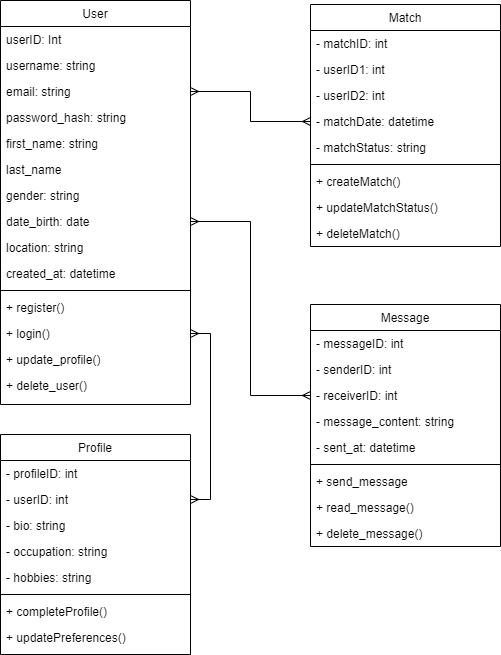

The diagram above was exported from draw.io. Its source (the exported page's mxGraphModel, read from the mxfile embedded in the PNG):
<mxGraphModel dx="1259" dy="662" grid="1" gridSize="10" guides="1" tooltips="1" connect="1" arrows="1" fold="1" page="1" pageScale="1" pageWidth="827" pageHeight="1169" math="0" shadow="0">
  <root>
    <mxCell id="WIyWlLk6GJQsqaUBKTNV-0" />
    <mxCell id="WIyWlLk6GJQsqaUBKTNV-1" parent="WIyWlLk6GJQsqaUBKTNV-0" />
    <mxCell id="zkfFHV4jXpPFQw0GAbJ--0" value="User" style="swimlane;fontStyle=0;align=center;verticalAlign=top;childLayout=stackLayout;horizontal=1;startSize=26;horizontalStack=0;resizeParent=1;resizeLast=0;collapsible=1;marginBottom=0;rounded=0;shadow=0;strokeWidth=1;" parent="WIyWlLk6GJQsqaUBKTNV-1" vertex="1">
      <mxGeometry x="80" y="16" width="190" height="404" as="geometry">
        <mxRectangle x="230" y="140" width="160" height="26" as="alternateBounds" />
      </mxGeometry>
    </mxCell>
    <mxCell id="zkfFHV4jXpPFQw0GAbJ--1" value="userID: Int" style="text;align=left;verticalAlign=top;spacingLeft=4;spacingRight=4;overflow=hidden;rotatable=0;points=[[0,0.5],[1,0.5]];portConstraint=eastwest;" parent="zkfFHV4jXpPFQw0GAbJ--0" vertex="1">
      <mxGeometry y="26" width="190" height="26" as="geometry" />
    </mxCell>
    <mxCell id="zkfFHV4jXpPFQw0GAbJ--2" value="username: string" style="text;align=left;verticalAlign=top;spacingLeft=4;spacingRight=4;overflow=hidden;rotatable=0;points=[[0,0.5],[1,0.5]];portConstraint=eastwest;rounded=0;shadow=0;html=0;" parent="zkfFHV4jXpPFQw0GAbJ--0" vertex="1">
      <mxGeometry y="52" width="190" height="26" as="geometry" />
    </mxCell>
    <mxCell id="zkfFHV4jXpPFQw0GAbJ--3" value="email: string" style="text;align=left;verticalAlign=top;spacingLeft=4;spacingRight=4;overflow=hidden;rotatable=0;points=[[0,0.5],[1,0.5]];portConstraint=eastwest;rounded=0;shadow=0;html=0;" parent="zkfFHV4jXpPFQw0GAbJ--0" vertex="1">
      <mxGeometry y="78" width="190" height="26" as="geometry" />
    </mxCell>
    <mxCell id="hhE10cXOkyBQ8MYOySpN-2" value="password_hash: string" style="text;align=left;verticalAlign=top;spacingLeft=4;spacingRight=4;overflow=hidden;rotatable=0;points=[[0,0.5],[1,0.5]];portConstraint=eastwest;rounded=0;shadow=0;html=0;" vertex="1" parent="zkfFHV4jXpPFQw0GAbJ--0">
      <mxGeometry y="104" width="190" height="26" as="geometry" />
    </mxCell>
    <mxCell id="hhE10cXOkyBQ8MYOySpN-1" value="first_name: string" style="text;align=left;verticalAlign=top;spacingLeft=4;spacingRight=4;overflow=hidden;rotatable=0;points=[[0,0.5],[1,0.5]];portConstraint=eastwest;rounded=0;shadow=0;html=0;" vertex="1" parent="zkfFHV4jXpPFQw0GAbJ--0">
      <mxGeometry y="130" width="190" height="26" as="geometry" />
    </mxCell>
    <mxCell id="hhE10cXOkyBQ8MYOySpN-0" value="last_name" style="text;align=left;verticalAlign=top;spacingLeft=4;spacingRight=4;overflow=hidden;rotatable=0;points=[[0,0.5],[1,0.5]];portConstraint=eastwest;rounded=0;shadow=0;html=0;" vertex="1" parent="zkfFHV4jXpPFQw0GAbJ--0">
      <mxGeometry y="156" width="190" height="26" as="geometry" />
    </mxCell>
    <mxCell id="hhE10cXOkyBQ8MYOySpN-4" value="gender: string" style="text;align=left;verticalAlign=top;spacingLeft=4;spacingRight=4;overflow=hidden;rotatable=0;points=[[0,0.5],[1,0.5]];portConstraint=eastwest;rounded=0;shadow=0;html=0;" vertex="1" parent="zkfFHV4jXpPFQw0GAbJ--0">
      <mxGeometry y="182" width="190" height="26" as="geometry" />
    </mxCell>
    <mxCell id="hhE10cXOkyBQ8MYOySpN-3" value="date_birth: date" style="text;align=left;verticalAlign=top;spacingLeft=4;spacingRight=4;overflow=hidden;rotatable=0;points=[[0,0.5],[1,0.5]];portConstraint=eastwest;rounded=0;shadow=0;html=0;" vertex="1" parent="zkfFHV4jXpPFQw0GAbJ--0">
      <mxGeometry y="208" width="190" height="26" as="geometry" />
    </mxCell>
    <mxCell id="hhE10cXOkyBQ8MYOySpN-6" value="location: string" style="text;align=left;verticalAlign=top;spacingLeft=4;spacingRight=4;overflow=hidden;rotatable=0;points=[[0,0.5],[1,0.5]];portConstraint=eastwest;rounded=0;shadow=0;html=0;" vertex="1" parent="zkfFHV4jXpPFQw0GAbJ--0">
      <mxGeometry y="234" width="190" height="26" as="geometry" />
    </mxCell>
    <mxCell id="hhE10cXOkyBQ8MYOySpN-5" value="created_at: datetime" style="text;align=left;verticalAlign=top;spacingLeft=4;spacingRight=4;overflow=hidden;rotatable=0;points=[[0,0.5],[1,0.5]];portConstraint=eastwest;rounded=0;shadow=0;html=0;" vertex="1" parent="zkfFHV4jXpPFQw0GAbJ--0">
      <mxGeometry y="260" width="190" height="26" as="geometry" />
    </mxCell>
    <mxCell id="zkfFHV4jXpPFQw0GAbJ--4" value="" style="line;html=1;strokeWidth=1;align=left;verticalAlign=middle;spacingTop=-1;spacingLeft=3;spacingRight=3;rotatable=0;labelPosition=right;points=[];portConstraint=eastwest;" parent="zkfFHV4jXpPFQw0GAbJ--0" vertex="1">
      <mxGeometry y="286" width="190" height="8" as="geometry" />
    </mxCell>
    <mxCell id="zkfFHV4jXpPFQw0GAbJ--5" value="+ register()" style="text;align=left;verticalAlign=top;spacingLeft=4;spacingRight=4;overflow=hidden;rotatable=0;points=[[0,0.5],[1,0.5]];portConstraint=eastwest;" parent="zkfFHV4jXpPFQw0GAbJ--0" vertex="1">
      <mxGeometry y="294" width="190" height="26" as="geometry" />
    </mxCell>
    <mxCell id="hhE10cXOkyBQ8MYOySpN-8" value="+ login()" style="text;align=left;verticalAlign=top;spacingLeft=4;spacingRight=4;overflow=hidden;rotatable=0;points=[[0,0.5],[1,0.5]];portConstraint=eastwest;" vertex="1" parent="zkfFHV4jXpPFQw0GAbJ--0">
      <mxGeometry y="320" width="190" height="26" as="geometry" />
    </mxCell>
    <mxCell id="hhE10cXOkyBQ8MYOySpN-7" value="+ update_profile()" style="text;align=left;verticalAlign=top;spacingLeft=4;spacingRight=4;overflow=hidden;rotatable=0;points=[[0,0.5],[1,0.5]];portConstraint=eastwest;" vertex="1" parent="zkfFHV4jXpPFQw0GAbJ--0">
      <mxGeometry y="346" width="190" height="26" as="geometry" />
    </mxCell>
    <mxCell id="hhE10cXOkyBQ8MYOySpN-10" value="+ delete_user()" style="text;align=left;verticalAlign=top;spacingLeft=4;spacingRight=4;overflow=hidden;rotatable=0;points=[[0,0.5],[1,0.5]];portConstraint=eastwest;" vertex="1" parent="zkfFHV4jXpPFQw0GAbJ--0">
      <mxGeometry y="372" width="190" height="26" as="geometry" />
    </mxCell>
    <mxCell id="zkfFHV4jXpPFQw0GAbJ--6" value="Match" style="swimlane;fontStyle=0;align=center;verticalAlign=top;childLayout=stackLayout;horizontal=1;startSize=26;horizontalStack=0;resizeParent=1;resizeLast=0;collapsible=1;marginBottom=0;rounded=0;shadow=0;strokeWidth=1;" parent="WIyWlLk6GJQsqaUBKTNV-1" vertex="1">
      <mxGeometry x="390" y="20" width="190" height="242" as="geometry">
        <mxRectangle x="130" y="380" width="160" height="26" as="alternateBounds" />
      </mxGeometry>
    </mxCell>
    <mxCell id="zkfFHV4jXpPFQw0GAbJ--7" value="- matchID: int" style="text;align=left;verticalAlign=top;spacingLeft=4;spacingRight=4;overflow=hidden;rotatable=0;points=[[0,0.5],[1,0.5]];portConstraint=eastwest;" parent="zkfFHV4jXpPFQw0GAbJ--6" vertex="1">
      <mxGeometry y="26" width="190" height="26" as="geometry" />
    </mxCell>
    <mxCell id="zkfFHV4jXpPFQw0GAbJ--8" value="- userID1: int" style="text;align=left;verticalAlign=top;spacingLeft=4;spacingRight=4;overflow=hidden;rotatable=0;points=[[0,0.5],[1,0.5]];portConstraint=eastwest;rounded=0;shadow=0;html=0;" parent="zkfFHV4jXpPFQw0GAbJ--6" vertex="1">
      <mxGeometry y="52" width="190" height="26" as="geometry" />
    </mxCell>
    <mxCell id="hhE10cXOkyBQ8MYOySpN-12" value="- userID2: int" style="text;align=left;verticalAlign=top;spacingLeft=4;spacingRight=4;overflow=hidden;rotatable=0;points=[[0,0.5],[1,0.5]];portConstraint=eastwest;rounded=0;shadow=0;html=0;" vertex="1" parent="zkfFHV4jXpPFQw0GAbJ--6">
      <mxGeometry y="78" width="190" height="26" as="geometry" />
    </mxCell>
    <mxCell id="hhE10cXOkyBQ8MYOySpN-14" value="- matchDate: datetime" style="text;align=left;verticalAlign=top;spacingLeft=4;spacingRight=4;overflow=hidden;rotatable=0;points=[[0,0.5],[1,0.5]];portConstraint=eastwest;rounded=0;shadow=0;html=0;" vertex="1" parent="zkfFHV4jXpPFQw0GAbJ--6">
      <mxGeometry y="104" width="190" height="26" as="geometry" />
    </mxCell>
    <mxCell id="hhE10cXOkyBQ8MYOySpN-13" value="- matchStatus: string" style="text;align=left;verticalAlign=top;spacingLeft=4;spacingRight=4;overflow=hidden;rotatable=0;points=[[0,0.5],[1,0.5]];portConstraint=eastwest;rounded=0;shadow=0;html=0;" vertex="1" parent="zkfFHV4jXpPFQw0GAbJ--6">
      <mxGeometry y="130" width="190" height="26" as="geometry" />
    </mxCell>
    <mxCell id="zkfFHV4jXpPFQw0GAbJ--9" value="" style="line;html=1;strokeWidth=1;align=left;verticalAlign=middle;spacingTop=-1;spacingLeft=3;spacingRight=3;rotatable=0;labelPosition=right;points=[];portConstraint=eastwest;" parent="zkfFHV4jXpPFQw0GAbJ--6" vertex="1">
      <mxGeometry y="156" width="190" height="8" as="geometry" />
    </mxCell>
    <mxCell id="zkfFHV4jXpPFQw0GAbJ--10" value="+ createMatch()" style="text;align=left;verticalAlign=top;spacingLeft=4;spacingRight=4;overflow=hidden;rotatable=0;points=[[0,0.5],[1,0.5]];portConstraint=eastwest;fontStyle=0" parent="zkfFHV4jXpPFQw0GAbJ--6" vertex="1">
      <mxGeometry y="164" width="190" height="26" as="geometry" />
    </mxCell>
    <mxCell id="hhE10cXOkyBQ8MYOySpN-16" value="+ updateMatchStatus()" style="text;align=left;verticalAlign=top;spacingLeft=4;spacingRight=4;overflow=hidden;rotatable=0;points=[[0,0.5],[1,0.5]];portConstraint=eastwest;fontStyle=0" vertex="1" parent="zkfFHV4jXpPFQw0GAbJ--6">
      <mxGeometry y="190" width="190" height="26" as="geometry" />
    </mxCell>
    <mxCell id="hhE10cXOkyBQ8MYOySpN-15" value="+ deleteMatch()" style="text;align=left;verticalAlign=top;spacingLeft=4;spacingRight=4;overflow=hidden;rotatable=0;points=[[0,0.5],[1,0.5]];portConstraint=eastwest;fontStyle=0" vertex="1" parent="zkfFHV4jXpPFQw0GAbJ--6">
      <mxGeometry y="216" width="190" height="26" as="geometry" />
    </mxCell>
    <mxCell id="zkfFHV4jXpPFQw0GAbJ--17" value="Message" style="swimlane;fontStyle=0;align=center;verticalAlign=top;childLayout=stackLayout;horizontal=1;startSize=26;horizontalStack=0;resizeParent=1;resizeLast=0;collapsible=1;marginBottom=0;rounded=0;shadow=0;strokeWidth=1;" parent="WIyWlLk6GJQsqaUBKTNV-1" vertex="1">
      <mxGeometry x="390" y="320" width="190" height="242" as="geometry">
        <mxRectangle x="550" y="140" width="160" height="26" as="alternateBounds" />
      </mxGeometry>
    </mxCell>
    <mxCell id="zkfFHV4jXpPFQw0GAbJ--18" value="- messageID: int" style="text;align=left;verticalAlign=top;spacingLeft=4;spacingRight=4;overflow=hidden;rotatable=0;points=[[0,0.5],[1,0.5]];portConstraint=eastwest;" parent="zkfFHV4jXpPFQw0GAbJ--17" vertex="1">
      <mxGeometry y="26" width="190" height="26" as="geometry" />
    </mxCell>
    <mxCell id="zkfFHV4jXpPFQw0GAbJ--19" value="- senderID: int" style="text;align=left;verticalAlign=top;spacingLeft=4;spacingRight=4;overflow=hidden;rotatable=0;points=[[0,0.5],[1,0.5]];portConstraint=eastwest;rounded=0;shadow=0;html=0;" parent="zkfFHV4jXpPFQw0GAbJ--17" vertex="1">
      <mxGeometry y="52" width="190" height="26" as="geometry" />
    </mxCell>
    <mxCell id="zkfFHV4jXpPFQw0GAbJ--20" value="- receiverID: int" style="text;align=left;verticalAlign=top;spacingLeft=4;spacingRight=4;overflow=hidden;rotatable=0;points=[[0,0.5],[1,0.5]];portConstraint=eastwest;rounded=0;shadow=0;html=0;" parent="zkfFHV4jXpPFQw0GAbJ--17" vertex="1">
      <mxGeometry y="78" width="190" height="26" as="geometry" />
    </mxCell>
    <mxCell id="zkfFHV4jXpPFQw0GAbJ--21" value="- message_content: string" style="text;align=left;verticalAlign=top;spacingLeft=4;spacingRight=4;overflow=hidden;rotatable=0;points=[[0,0.5],[1,0.5]];portConstraint=eastwest;rounded=0;shadow=0;html=0;" parent="zkfFHV4jXpPFQw0GAbJ--17" vertex="1">
      <mxGeometry y="104" width="190" height="26" as="geometry" />
    </mxCell>
    <mxCell id="zkfFHV4jXpPFQw0GAbJ--22" value="- sent_at: datetime" style="text;align=left;verticalAlign=top;spacingLeft=4;spacingRight=4;overflow=hidden;rotatable=0;points=[[0,0.5],[1,0.5]];portConstraint=eastwest;rounded=0;shadow=0;html=0;" parent="zkfFHV4jXpPFQw0GAbJ--17" vertex="1">
      <mxGeometry y="130" width="190" height="26" as="geometry" />
    </mxCell>
    <mxCell id="zkfFHV4jXpPFQw0GAbJ--23" value="" style="line;html=1;strokeWidth=1;align=left;verticalAlign=middle;spacingTop=-1;spacingLeft=3;spacingRight=3;rotatable=0;labelPosition=right;points=[];portConstraint=eastwest;" parent="zkfFHV4jXpPFQw0GAbJ--17" vertex="1">
      <mxGeometry y="156" width="190" height="8" as="geometry" />
    </mxCell>
    <mxCell id="zkfFHV4jXpPFQw0GAbJ--24" value="+ send_message" style="text;align=left;verticalAlign=top;spacingLeft=4;spacingRight=4;overflow=hidden;rotatable=0;points=[[0,0.5],[1,0.5]];portConstraint=eastwest;" parent="zkfFHV4jXpPFQw0GAbJ--17" vertex="1">
      <mxGeometry y="164" width="190" height="26" as="geometry" />
    </mxCell>
    <mxCell id="zkfFHV4jXpPFQw0GAbJ--25" value="+ read_message()" style="text;align=left;verticalAlign=top;spacingLeft=4;spacingRight=4;overflow=hidden;rotatable=0;points=[[0,0.5],[1,0.5]];portConstraint=eastwest;" parent="zkfFHV4jXpPFQw0GAbJ--17" vertex="1">
      <mxGeometry y="190" width="190" height="26" as="geometry" />
    </mxCell>
    <mxCell id="hhE10cXOkyBQ8MYOySpN-11" value="+ delete_message()" style="text;align=left;verticalAlign=top;spacingLeft=4;spacingRight=4;overflow=hidden;rotatable=0;points=[[0,0.5],[1,0.5]];portConstraint=eastwest;" vertex="1" parent="zkfFHV4jXpPFQw0GAbJ--17">
      <mxGeometry y="216" width="190" height="26" as="geometry" />
    </mxCell>
    <mxCell id="hhE10cXOkyBQ8MYOySpN-17" value="Profile" style="swimlane;fontStyle=0;align=center;verticalAlign=top;childLayout=stackLayout;horizontal=1;startSize=26;horizontalStack=0;resizeParent=1;resizeLast=0;collapsible=1;marginBottom=0;rounded=0;shadow=0;strokeWidth=1;" vertex="1" parent="WIyWlLk6GJQsqaUBKTNV-1">
      <mxGeometry x="80" y="450" width="190" height="220" as="geometry">
        <mxRectangle x="550" y="140" width="160" height="26" as="alternateBounds" />
      </mxGeometry>
    </mxCell>
    <mxCell id="hhE10cXOkyBQ8MYOySpN-18" value="- profileID: int" style="text;align=left;verticalAlign=top;spacingLeft=4;spacingRight=4;overflow=hidden;rotatable=0;points=[[0,0.5],[1,0.5]];portConstraint=eastwest;" vertex="1" parent="hhE10cXOkyBQ8MYOySpN-17">
      <mxGeometry y="26" width="190" height="26" as="geometry" />
    </mxCell>
    <mxCell id="hhE10cXOkyBQ8MYOySpN-19" value="- userID: int" style="text;align=left;verticalAlign=top;spacingLeft=4;spacingRight=4;overflow=hidden;rotatable=0;points=[[0,0.5],[1,0.5]];portConstraint=eastwest;rounded=0;shadow=0;html=0;" vertex="1" parent="hhE10cXOkyBQ8MYOySpN-17">
      <mxGeometry y="52" width="190" height="26" as="geometry" />
    </mxCell>
    <mxCell id="hhE10cXOkyBQ8MYOySpN-20" value="- bio: string" style="text;align=left;verticalAlign=top;spacingLeft=4;spacingRight=4;overflow=hidden;rotatable=0;points=[[0,0.5],[1,0.5]];portConstraint=eastwest;rounded=0;shadow=0;html=0;" vertex="1" parent="hhE10cXOkyBQ8MYOySpN-17">
      <mxGeometry y="78" width="190" height="26" as="geometry" />
    </mxCell>
    <mxCell id="hhE10cXOkyBQ8MYOySpN-21" value="- occupation: string" style="text;align=left;verticalAlign=top;spacingLeft=4;spacingRight=4;overflow=hidden;rotatable=0;points=[[0,0.5],[1,0.5]];portConstraint=eastwest;rounded=0;shadow=0;html=0;" vertex="1" parent="hhE10cXOkyBQ8MYOySpN-17">
      <mxGeometry y="104" width="190" height="26" as="geometry" />
    </mxCell>
    <mxCell id="hhE10cXOkyBQ8MYOySpN-22" value="- hobbies: string" style="text;align=left;verticalAlign=top;spacingLeft=4;spacingRight=4;overflow=hidden;rotatable=0;points=[[0,0.5],[1,0.5]];portConstraint=eastwest;rounded=0;shadow=0;html=0;" vertex="1" parent="hhE10cXOkyBQ8MYOySpN-17">
      <mxGeometry y="130" width="190" height="26" as="geometry" />
    </mxCell>
    <mxCell id="hhE10cXOkyBQ8MYOySpN-23" value="" style="line;html=1;strokeWidth=1;align=left;verticalAlign=middle;spacingTop=-1;spacingLeft=3;spacingRight=3;rotatable=0;labelPosition=right;points=[];portConstraint=eastwest;" vertex="1" parent="hhE10cXOkyBQ8MYOySpN-17">
      <mxGeometry y="156" width="190" height="8" as="geometry" />
    </mxCell>
    <mxCell id="hhE10cXOkyBQ8MYOySpN-24" value="+ completeProfile()" style="text;align=left;verticalAlign=top;spacingLeft=4;spacingRight=4;overflow=hidden;rotatable=0;points=[[0,0.5],[1,0.5]];portConstraint=eastwest;" vertex="1" parent="hhE10cXOkyBQ8MYOySpN-17">
      <mxGeometry y="164" width="190" height="26" as="geometry" />
    </mxCell>
    <mxCell id="hhE10cXOkyBQ8MYOySpN-25" value="+ updatePreferences()" style="text;align=left;verticalAlign=top;spacingLeft=4;spacingRight=4;overflow=hidden;rotatable=0;points=[[0,0.5],[1,0.5]];portConstraint=eastwest;" vertex="1" parent="hhE10cXOkyBQ8MYOySpN-17">
      <mxGeometry y="190" width="190" height="26" as="geometry" />
    </mxCell>
    <mxCell id="hhE10cXOkyBQ8MYOySpN-27" style="edgeStyle=orthogonalEdgeStyle;rounded=0;orthogonalLoop=1;jettySize=auto;html=1;exitX=1;exitY=0.5;exitDx=0;exitDy=0;entryX=0;entryY=0.5;entryDx=0;entryDy=0;startArrow=ERmany;startFill=0;endArrow=ERmany;endFill=0;" edge="1" parent="WIyWlLk6GJQsqaUBKTNV-1" source="zkfFHV4jXpPFQw0GAbJ--3" target="hhE10cXOkyBQ8MYOySpN-14">
      <mxGeometry relative="1" as="geometry" />
    </mxCell>
    <mxCell id="hhE10cXOkyBQ8MYOySpN-28" style="edgeStyle=orthogonalEdgeStyle;rounded=0;orthogonalLoop=1;jettySize=auto;html=1;entryX=0;entryY=0.5;entryDx=0;entryDy=0;startArrow=ERmany;startFill=0;endArrow=ERmany;endFill=0;" edge="1" parent="WIyWlLk6GJQsqaUBKTNV-1" source="hhE10cXOkyBQ8MYOySpN-3" target="zkfFHV4jXpPFQw0GAbJ--20">
      <mxGeometry relative="1" as="geometry" />
    </mxCell>
    <mxCell id="hhE10cXOkyBQ8MYOySpN-30" style="edgeStyle=orthogonalEdgeStyle;rounded=0;orthogonalLoop=1;jettySize=auto;html=1;entryX=1;entryY=0.5;entryDx=0;entryDy=0;startArrow=ERmany;startFill=0;endArrow=ERmany;endFill=0;" edge="1" parent="WIyWlLk6GJQsqaUBKTNV-1" source="hhE10cXOkyBQ8MYOySpN-8" target="hhE10cXOkyBQ8MYOySpN-19">
      <mxGeometry relative="1" as="geometry">
        <Array as="points">
          <mxPoint x="290" y="349" />
          <mxPoint x="290" y="515" />
        </Array>
      </mxGeometry>
    </mxCell>
  </root>
</mxGraphModel>